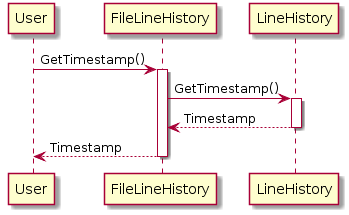

The diagram above was rendered by PlantUML. Its source (embedded in the PNG):
@startuml
User -> FileLineHistory: GetTimestamp()
activate FileLineHistory
FileLineHistory -> LineHistory: GetTimestamp()
activate LineHistory
LineHistory --> FileLineHistory: Timestamp
deactivate LineHistory
FileLineHistory --> User: Timestamp
deactivate FileLineHistory
@enduml